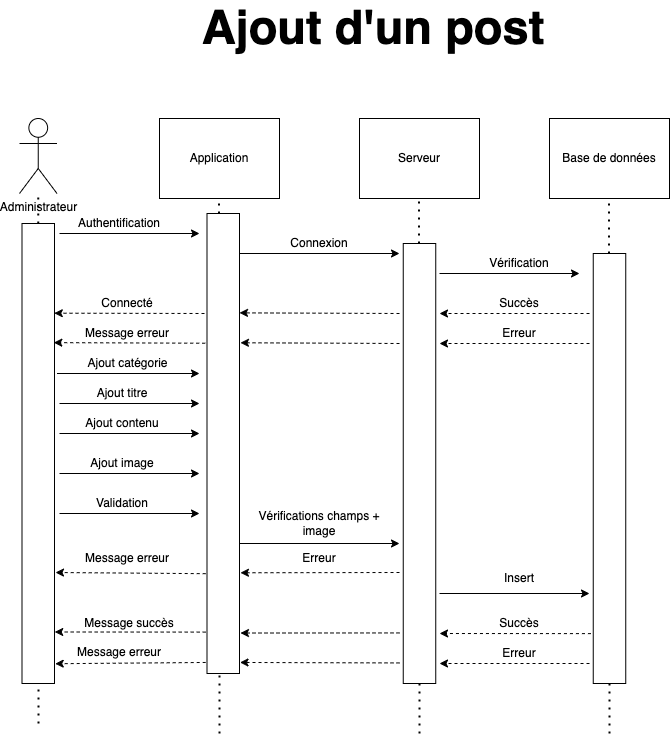

The diagram above was exported from draw.io. Its source (the exported page's mxGraphModel, read from the mxfile embedded in the PNG):
<mxGraphModel dx="1026" dy="407" grid="1" gridSize="10" guides="1" tooltips="1" connect="1" arrows="1" fold="1" page="1" pageScale="1" pageWidth="827" pageHeight="1169" math="0" shadow="0">
  <root>
    <mxCell id="0" />
    <mxCell id="1" parent="0" />
    <mxCell id="3xOPgRo4jJ90pTQfy68X-1" value="&lt;b&gt;&lt;font style=&quot;font-size: 47px&quot;&gt;Ajout d'un post&lt;/font&gt;&lt;/b&gt;" style="text;html=1;strokeColor=none;fillColor=none;align=center;verticalAlign=middle;whiteSpace=wrap;rounded=0;" parent="1" vertex="1">
      <mxGeometry x="174" y="30" width="480" height="50" as="geometry" />
    </mxCell>
    <mxCell id="3xOPgRo4jJ90pTQfy68X-2" value="Administrateur" style="shape=umlActor;verticalLabelPosition=bottom;verticalAlign=top;html=1;outlineConnect=0;" parent="1" vertex="1">
      <mxGeometry x="60" y="145" width="37.5" height="75" as="geometry" />
    </mxCell>
    <mxCell id="3xOPgRo4jJ90pTQfy68X-5" value="" style="group" parent="1" vertex="1" connectable="0">
      <mxGeometry x="200" y="145" width="120" height="80" as="geometry" />
    </mxCell>
    <mxCell id="3xOPgRo4jJ90pTQfy68X-3" value="" style="rounded=0;whiteSpace=wrap;html=1;" parent="3xOPgRo4jJ90pTQfy68X-5" vertex="1">
      <mxGeometry width="120" height="80" as="geometry" />
    </mxCell>
    <mxCell id="3xOPgRo4jJ90pTQfy68X-4" value="Application" style="text;html=1;strokeColor=none;fillColor=none;align=center;verticalAlign=middle;whiteSpace=wrap;rounded=0;" parent="3xOPgRo4jJ90pTQfy68X-5" vertex="1">
      <mxGeometry x="10" y="15" width="100" height="50" as="geometry" />
    </mxCell>
    <mxCell id="3xOPgRo4jJ90pTQfy68X-6" value="" style="group" parent="1" vertex="1" connectable="0">
      <mxGeometry x="400" y="145" width="120" height="80" as="geometry" />
    </mxCell>
    <mxCell id="3xOPgRo4jJ90pTQfy68X-7" value="" style="rounded=0;whiteSpace=wrap;html=1;" parent="3xOPgRo4jJ90pTQfy68X-6" vertex="1">
      <mxGeometry width="120" height="80" as="geometry" />
    </mxCell>
    <mxCell id="3xOPgRo4jJ90pTQfy68X-8" value="Serveur" style="text;html=1;strokeColor=none;fillColor=none;align=center;verticalAlign=middle;whiteSpace=wrap;rounded=0;" parent="3xOPgRo4jJ90pTQfy68X-6" vertex="1">
      <mxGeometry x="10" y="15" width="100" height="50" as="geometry" />
    </mxCell>
    <mxCell id="3xOPgRo4jJ90pTQfy68X-10" value="" style="group" parent="1" vertex="1" connectable="0">
      <mxGeometry x="590" y="145" width="120" height="80" as="geometry" />
    </mxCell>
    <mxCell id="3xOPgRo4jJ90pTQfy68X-11" value="" style="rounded=0;whiteSpace=wrap;html=1;" parent="3xOPgRo4jJ90pTQfy68X-10" vertex="1">
      <mxGeometry width="120" height="80" as="geometry" />
    </mxCell>
    <mxCell id="3xOPgRo4jJ90pTQfy68X-12" value="Base de données" style="text;html=1;strokeColor=none;fillColor=none;align=center;verticalAlign=middle;whiteSpace=wrap;rounded=0;" parent="3xOPgRo4jJ90pTQfy68X-10" vertex="1">
      <mxGeometry x="10" y="15" width="100" height="50" as="geometry" />
    </mxCell>
    <mxCell id="3xOPgRo4jJ90pTQfy68X-13" value="" style="endArrow=none;dashed=1;html=1;dashPattern=1 3;strokeWidth=2;" parent="1" source="3xOPgRo4jJ90pTQfy68X-70" target="3xOPgRo4jJ90pTQfy68X-2" edge="1">
      <mxGeometry width="50" height="50" relative="1" as="geometry">
        <mxPoint x="79" y="750" as="sourcePoint" />
        <mxPoint x="190" y="480" as="targetPoint" />
      </mxGeometry>
    </mxCell>
    <mxCell id="3xOPgRo4jJ90pTQfy68X-14" value="" style="endArrow=none;dashed=1;html=1;dashPattern=1 3;strokeWidth=2;" parent="1" edge="1">
      <mxGeometry width="50" height="50" relative="1" as="geometry">
        <mxPoint x="260" y="760" as="sourcePoint" />
        <mxPoint x="259.5004918032787" y="225" as="targetPoint" />
      </mxGeometry>
    </mxCell>
    <mxCell id="3xOPgRo4jJ90pTQfy68X-15" value="" style="endArrow=none;dashed=1;html=1;dashPattern=1 3;strokeWidth=2;" parent="1" source="3xOPgRo4jJ90pTQfy68X-73" edge="1">
      <mxGeometry width="50" height="50" relative="1" as="geometry">
        <mxPoint x="460" y="760" as="sourcePoint" />
        <mxPoint x="459.5004918032787" y="225" as="targetPoint" />
      </mxGeometry>
    </mxCell>
    <mxCell id="3xOPgRo4jJ90pTQfy68X-16" value="" style="endArrow=none;dashed=1;html=1;dashPattern=1 3;strokeWidth=2;" parent="1" source="3xOPgRo4jJ90pTQfy68X-75" edge="1">
      <mxGeometry width="50" height="50" relative="1" as="geometry">
        <mxPoint x="650" y="760" as="sourcePoint" />
        <mxPoint x="649.5004918032787" y="225" as="targetPoint" />
      </mxGeometry>
    </mxCell>
    <mxCell id="3xOPgRo4jJ90pTQfy68X-17" value="" style="endArrow=classic;html=1;" parent="1" edge="1">
      <mxGeometry width="50" height="50" relative="1" as="geometry">
        <mxPoint x="100" y="260" as="sourcePoint" />
        <mxPoint x="240" y="260" as="targetPoint" />
      </mxGeometry>
    </mxCell>
    <mxCell id="3xOPgRo4jJ90pTQfy68X-19" value="" style="endArrow=classic;html=1;" parent="1" edge="1">
      <mxGeometry width="50" height="50" relative="1" as="geometry">
        <mxPoint x="479.9999999999999" y="300" as="sourcePoint" />
        <mxPoint x="619.9999999999999" y="300" as="targetPoint" />
      </mxGeometry>
    </mxCell>
    <mxCell id="3xOPgRo4jJ90pTQfy68X-20" value="" style="endArrow=classic;html=1;dashed=1;" parent="1" edge="1">
      <mxGeometry width="50" height="50" relative="1" as="geometry">
        <mxPoint x="630" y="340" as="sourcePoint" />
        <mxPoint x="480" y="340" as="targetPoint" />
      </mxGeometry>
    </mxCell>
    <mxCell id="3xOPgRo4jJ90pTQfy68X-21" value="" style="endArrow=classic;html=1;dashed=1;entryX=1;entryY=0.216;entryDx=0;entryDy=0;entryPerimeter=0;" parent="1" target="3xOPgRo4jJ90pTQfy68X-72" edge="1">
      <mxGeometry width="50" height="50" relative="1" as="geometry">
        <mxPoint x="440" y="340" as="sourcePoint" />
        <mxPoint x="270" y="340" as="targetPoint" />
      </mxGeometry>
    </mxCell>
    <mxCell id="3xOPgRo4jJ90pTQfy68X-22" value="" style="endArrow=classic;html=1;dashed=1;entryX=0.993;entryY=0.195;entryDx=0;entryDy=0;entryPerimeter=0;" parent="1" target="3xOPgRo4jJ90pTQfy68X-70" edge="1">
      <mxGeometry width="50" height="50" relative="1" as="geometry">
        <mxPoint x="245" y="340" as="sourcePoint" />
        <mxPoint x="89.99999999999989" y="340" as="targetPoint" />
      </mxGeometry>
    </mxCell>
    <mxCell id="3xOPgRo4jJ90pTQfy68X-23" value="" style="endArrow=classic;html=1;dashed=1;" parent="1" edge="1">
      <mxGeometry width="50" height="50" relative="1" as="geometry">
        <mxPoint x="630" y="370" as="sourcePoint" />
        <mxPoint x="480" y="370" as="targetPoint" />
      </mxGeometry>
    </mxCell>
    <mxCell id="3xOPgRo4jJ90pTQfy68X-24" value="" style="endArrow=classic;html=1;dashed=1;entryX=1.029;entryY=0.281;entryDx=0;entryDy=0;entryPerimeter=0;" parent="1" target="3xOPgRo4jJ90pTQfy68X-72" edge="1">
      <mxGeometry width="50" height="50" relative="1" as="geometry">
        <mxPoint x="440" y="370" as="sourcePoint" />
        <mxPoint x="269.9999999999999" y="370" as="targetPoint" />
      </mxGeometry>
    </mxCell>
    <mxCell id="3xOPgRo4jJ90pTQfy68X-25" value="" style="endArrow=classic;html=1;dashed=1;exitX=-0.055;exitY=0.282;exitDx=0;exitDy=0;exitPerimeter=0;entryX=0.978;entryY=0.259;entryDx=0;entryDy=0;entryPerimeter=0;" parent="1" source="3xOPgRo4jJ90pTQfy68X-72" target="3xOPgRo4jJ90pTQfy68X-70" edge="1">
      <mxGeometry width="50" height="50" relative="1" as="geometry">
        <mxPoint x="239.9999999999999" y="370" as="sourcePoint" />
        <mxPoint x="89.99999999999989" y="370" as="targetPoint" />
      </mxGeometry>
    </mxCell>
    <mxCell id="3xOPgRo4jJ90pTQfy68X-26" value="Authentification" style="text;html=1;strokeColor=none;fillColor=none;align=center;verticalAlign=middle;whiteSpace=wrap;rounded=0;" parent="1" vertex="1">
      <mxGeometry x="120" y="240" width="80" height="20" as="geometry" />
    </mxCell>
    <mxCell id="3xOPgRo4jJ90pTQfy68X-28" value="Vérification" style="text;html=1;strokeColor=none;fillColor=none;align=center;verticalAlign=middle;whiteSpace=wrap;rounded=0;" parent="1" vertex="1">
      <mxGeometry x="520" y="280" width="80" height="20" as="geometry" />
    </mxCell>
    <mxCell id="3xOPgRo4jJ90pTQfy68X-29" value="Succès" style="text;html=1;strokeColor=none;fillColor=none;align=center;verticalAlign=middle;whiteSpace=wrap;rounded=0;" parent="1" vertex="1">
      <mxGeometry x="520" y="320" width="80" height="20" as="geometry" />
    </mxCell>
    <mxCell id="3xOPgRo4jJ90pTQfy68X-30" value="Erreur" style="text;html=1;strokeColor=none;fillColor=none;align=center;verticalAlign=middle;whiteSpace=wrap;rounded=0;" parent="1" vertex="1">
      <mxGeometry x="520" y="350" width="80" height="20" as="geometry" />
    </mxCell>
    <mxCell id="3xOPgRo4jJ90pTQfy68X-31" value="Message erreur" style="text;html=1;strokeColor=none;fillColor=none;align=center;verticalAlign=middle;whiteSpace=wrap;rounded=0;" parent="1" vertex="1">
      <mxGeometry x="117.5" y="350" width="100" height="20" as="geometry" />
    </mxCell>
    <mxCell id="3xOPgRo4jJ90pTQfy68X-32" value="Connecté" style="text;html=1;strokeColor=none;fillColor=none;align=center;verticalAlign=middle;whiteSpace=wrap;rounded=0;" parent="1" vertex="1">
      <mxGeometry x="127.5" y="320" width="80" height="20" as="geometry" />
    </mxCell>
    <mxCell id="3xOPgRo4jJ90pTQfy68X-36" value="" style="group" parent="1" vertex="1" connectable="0">
      <mxGeometry x="97.5" y="380" width="142.5" height="20" as="geometry" />
    </mxCell>
    <mxCell id="3xOPgRo4jJ90pTQfy68X-34" value="" style="endArrow=classic;html=1;" parent="3xOPgRo4jJ90pTQfy68X-36" edge="1">
      <mxGeometry width="50" height="50" relative="1" as="geometry">
        <mxPoint y="20" as="sourcePoint" />
        <mxPoint x="142.5" y="20" as="targetPoint" />
      </mxGeometry>
    </mxCell>
    <mxCell id="3xOPgRo4jJ90pTQfy68X-35" value="Ajout catégorie" style="text;html=1;strokeColor=none;fillColor=none;align=center;verticalAlign=middle;whiteSpace=wrap;rounded=0;" parent="3xOPgRo4jJ90pTQfy68X-36" vertex="1">
      <mxGeometry x="22.9" width="97.1" height="20" as="geometry" />
    </mxCell>
    <mxCell id="3xOPgRo4jJ90pTQfy68X-37" value="" style="group" parent="1" vertex="1" connectable="0">
      <mxGeometry x="99.99999999999989" y="410" width="140" height="20" as="geometry" />
    </mxCell>
    <mxCell id="3xOPgRo4jJ90pTQfy68X-38" value="" style="endArrow=classic;html=1;" parent="3xOPgRo4jJ90pTQfy68X-37" edge="1">
      <mxGeometry width="50" height="50" relative="1" as="geometry">
        <mxPoint y="20" as="sourcePoint" />
        <mxPoint x="140" y="20" as="targetPoint" />
      </mxGeometry>
    </mxCell>
    <mxCell id="3xOPgRo4jJ90pTQfy68X-39" value="Ajout titre" style="text;html=1;strokeColor=none;fillColor=none;align=center;verticalAlign=middle;whiteSpace=wrap;rounded=0;" parent="3xOPgRo4jJ90pTQfy68X-37" vertex="1">
      <mxGeometry x="22.500000000000114" width="80" height="20" as="geometry" />
    </mxCell>
    <mxCell id="3xOPgRo4jJ90pTQfy68X-40" value="" style="group" parent="1" vertex="1" connectable="0">
      <mxGeometry x="99.99999999999989" y="440" width="140" height="20" as="geometry" />
    </mxCell>
    <mxCell id="3xOPgRo4jJ90pTQfy68X-41" value="" style="endArrow=classic;html=1;" parent="3xOPgRo4jJ90pTQfy68X-40" edge="1">
      <mxGeometry width="50" height="50" relative="1" as="geometry">
        <mxPoint y="20" as="sourcePoint" />
        <mxPoint x="140" y="20" as="targetPoint" />
      </mxGeometry>
    </mxCell>
    <mxCell id="3xOPgRo4jJ90pTQfy68X-42" value="Ajout contenu" style="text;html=1;strokeColor=none;fillColor=none;align=center;verticalAlign=middle;whiteSpace=wrap;rounded=0;" parent="3xOPgRo4jJ90pTQfy68X-40" vertex="1">
      <mxGeometry x="22.500000000000114" width="80" height="20" as="geometry" />
    </mxCell>
    <mxCell id="3xOPgRo4jJ90pTQfy68X-43" value="" style="group" parent="1" vertex="1" connectable="0">
      <mxGeometry x="99.99999999999989" y="480" width="140" height="20" as="geometry" />
    </mxCell>
    <mxCell id="3xOPgRo4jJ90pTQfy68X-44" value="" style="endArrow=classic;html=1;" parent="3xOPgRo4jJ90pTQfy68X-43" edge="1">
      <mxGeometry width="50" height="50" relative="1" as="geometry">
        <mxPoint y="20" as="sourcePoint" />
        <mxPoint x="140" y="20" as="targetPoint" />
      </mxGeometry>
    </mxCell>
    <mxCell id="3xOPgRo4jJ90pTQfy68X-45" value="Ajout image" style="text;html=1;strokeColor=none;fillColor=none;align=center;verticalAlign=middle;whiteSpace=wrap;rounded=0;" parent="3xOPgRo4jJ90pTQfy68X-43" vertex="1">
      <mxGeometry x="22.500000000000114" width="80" height="20" as="geometry" />
    </mxCell>
    <mxCell id="3xOPgRo4jJ90pTQfy68X-46" value="" style="group" parent="1" vertex="1" connectable="0">
      <mxGeometry x="99.99999999999989" y="520" width="140" height="20" as="geometry" />
    </mxCell>
    <mxCell id="3xOPgRo4jJ90pTQfy68X-47" value="" style="endArrow=classic;html=1;" parent="3xOPgRo4jJ90pTQfy68X-46" edge="1">
      <mxGeometry width="50" height="50" relative="1" as="geometry">
        <mxPoint y="20" as="sourcePoint" />
        <mxPoint x="140" y="20" as="targetPoint" />
      </mxGeometry>
    </mxCell>
    <mxCell id="3xOPgRo4jJ90pTQfy68X-48" value="Validation" style="text;html=1;strokeColor=none;fillColor=none;align=center;verticalAlign=middle;whiteSpace=wrap;rounded=0;" parent="3xOPgRo4jJ90pTQfy68X-46" vertex="1">
      <mxGeometry x="22.500000000000114" width="80" height="20" as="geometry" />
    </mxCell>
    <mxCell id="3xOPgRo4jJ90pTQfy68X-49" value="" style="group" parent="1" vertex="1" connectable="0">
      <mxGeometry x="279.9999999999999" y="260" width="160.0000000000001" height="20" as="geometry" />
    </mxCell>
    <mxCell id="3xOPgRo4jJ90pTQfy68X-18" value="" style="endArrow=classic;html=1;" parent="3xOPgRo4jJ90pTQfy68X-49" edge="1">
      <mxGeometry width="50" height="50" relative="1" as="geometry">
        <mxPoint y="20" as="sourcePoint" />
        <mxPoint x="160.0000000000001" y="20" as="targetPoint" />
      </mxGeometry>
    </mxCell>
    <mxCell id="3xOPgRo4jJ90pTQfy68X-27" value="Connexion" style="text;html=1;strokeColor=none;fillColor=none;align=center;verticalAlign=middle;whiteSpace=wrap;rounded=0;" parent="3xOPgRo4jJ90pTQfy68X-49" vertex="1">
      <mxGeometry x="40.000000000000114" width="80" height="20" as="geometry" />
    </mxCell>
    <mxCell id="3xOPgRo4jJ90pTQfy68X-50" value="" style="group" parent="1" vertex="1" connectable="0">
      <mxGeometry x="280" y="550" width="160" height="20" as="geometry" />
    </mxCell>
    <mxCell id="3xOPgRo4jJ90pTQfy68X-51" value="" style="endArrow=classic;html=1;" parent="3xOPgRo4jJ90pTQfy68X-50" edge="1">
      <mxGeometry width="50" height="50" relative="1" as="geometry">
        <mxPoint y="20" as="sourcePoint" />
        <mxPoint x="160" y="20" as="targetPoint" />
      </mxGeometry>
    </mxCell>
    <mxCell id="3xOPgRo4jJ90pTQfy68X-52" value="Vérifications champs + image" style="text;html=1;strokeColor=none;fillColor=none;align=center;verticalAlign=middle;whiteSpace=wrap;rounded=0;" parent="1" vertex="1">
      <mxGeometry x="289.9999999999999" y="540" width="140" height="20" as="geometry" />
    </mxCell>
    <mxCell id="3xOPgRo4jJ90pTQfy68X-53" value="" style="endArrow=classic;html=1;dashed=1;entryX=1.029;entryY=0.781;entryDx=0;entryDy=0;entryPerimeter=0;" parent="1" target="3xOPgRo4jJ90pTQfy68X-72" edge="1">
      <mxGeometry width="50" height="50" relative="1" as="geometry">
        <mxPoint x="440" y="599" as="sourcePoint" />
        <mxPoint x="265" y="600" as="targetPoint" />
      </mxGeometry>
    </mxCell>
    <mxCell id="3xOPgRo4jJ90pTQfy68X-55" value="" style="endArrow=classic;html=1;dashed=1;exitX=-0.04;exitY=0.783;exitDx=0;exitDy=0;exitPerimeter=0;" parent="1" source="3xOPgRo4jJ90pTQfy68X-72" edge="1">
      <mxGeometry width="50" height="50" relative="1" as="geometry">
        <mxPoint x="240" y="600" as="sourcePoint" />
        <mxPoint x="96" y="599" as="targetPoint" />
      </mxGeometry>
    </mxCell>
    <mxCell id="3xOPgRo4jJ90pTQfy68X-56" value="Message erreur" style="text;html=1;strokeColor=none;fillColor=none;align=center;verticalAlign=middle;whiteSpace=wrap;rounded=0;" parent="1" vertex="1">
      <mxGeometry x="117.5" y="575" width="100" height="20" as="geometry" />
    </mxCell>
    <mxCell id="3xOPgRo4jJ90pTQfy68X-57" value="" style="endArrow=classic;html=1;" parent="1" edge="1">
      <mxGeometry width="50" height="50" relative="1" as="geometry">
        <mxPoint x="479.9999999999999" y="620" as="sourcePoint" />
        <mxPoint x="630" y="620" as="targetPoint" />
      </mxGeometry>
    </mxCell>
    <mxCell id="3xOPgRo4jJ90pTQfy68X-58" value="Insert" style="text;html=1;strokeColor=none;fillColor=none;align=center;verticalAlign=middle;whiteSpace=wrap;rounded=0;" parent="1" vertex="1">
      <mxGeometry x="489.9999999999999" y="595" width="140" height="20" as="geometry" />
    </mxCell>
    <mxCell id="3xOPgRo4jJ90pTQfy68X-59" value="Erreur" style="text;html=1;strokeColor=none;fillColor=none;align=center;verticalAlign=middle;whiteSpace=wrap;rounded=0;" parent="1" vertex="1">
      <mxGeometry x="289.9999999999999" y="575" width="140" height="20" as="geometry" />
    </mxCell>
    <mxCell id="3xOPgRo4jJ90pTQfy68X-60" value="" style="endArrow=classic;html=1;dashed=1;exitX=-0.071;exitY=0.884;exitDx=0;exitDy=0;exitPerimeter=0;" parent="1" source="3xOPgRo4jJ90pTQfy68X-75" edge="1">
      <mxGeometry width="50" height="50" relative="1" as="geometry">
        <mxPoint x="640" y="660" as="sourcePoint" />
        <mxPoint x="480" y="660" as="targetPoint" />
      </mxGeometry>
    </mxCell>
    <mxCell id="3xOPgRo4jJ90pTQfy68X-61" value="" style="endArrow=classic;html=1;dashed=1;" parent="1" edge="1">
      <mxGeometry width="50" height="50" relative="1" as="geometry">
        <mxPoint x="630" y="690" as="sourcePoint" />
        <mxPoint x="480" y="690" as="targetPoint" />
      </mxGeometry>
    </mxCell>
    <mxCell id="3xOPgRo4jJ90pTQfy68X-62" value="Succès" style="text;html=1;strokeColor=none;fillColor=none;align=center;verticalAlign=middle;whiteSpace=wrap;rounded=0;" parent="1" vertex="1">
      <mxGeometry x="520" y="640" width="80" height="20" as="geometry" />
    </mxCell>
    <mxCell id="3xOPgRo4jJ90pTQfy68X-63" value="Erreur" style="text;html=1;strokeColor=none;fillColor=none;align=center;verticalAlign=middle;whiteSpace=wrap;rounded=0;" parent="1" vertex="1">
      <mxGeometry x="520" y="670" width="80" height="20" as="geometry" />
    </mxCell>
    <mxCell id="3xOPgRo4jJ90pTQfy68X-64" value="" style="endArrow=classic;html=1;dashed=1;entryX=1.029;entryY=0.912;entryDx=0;entryDy=0;entryPerimeter=0;" parent="1" target="3xOPgRo4jJ90pTQfy68X-72" edge="1">
      <mxGeometry width="50" height="50" relative="1" as="geometry">
        <mxPoint x="440" y="659.4300000000001" as="sourcePoint" />
        <mxPoint x="270" y="659.4300000000001" as="targetPoint" />
      </mxGeometry>
    </mxCell>
    <mxCell id="3xOPgRo4jJ90pTQfy68X-65" value="" style="endArrow=classic;html=1;dashed=1;exitX=-0.04;exitY=0.91;exitDx=0;exitDy=0;exitPerimeter=0;entryX=1.007;entryY=0.888;entryDx=0;entryDy=0;entryPerimeter=0;" parent="1" source="3xOPgRo4jJ90pTQfy68X-72" target="3xOPgRo4jJ90pTQfy68X-70" edge="1">
      <mxGeometry width="50" height="50" relative="1" as="geometry">
        <mxPoint x="240" y="659.4300000000001" as="sourcePoint" />
        <mxPoint x="89.99999999999989" y="659.4300000000001" as="targetPoint" />
      </mxGeometry>
    </mxCell>
    <mxCell id="3xOPgRo4jJ90pTQfy68X-66" value="" style="endArrow=classic;html=1;dashed=1;entryX=1.015;entryY=0.976;entryDx=0;entryDy=0;entryPerimeter=0;" parent="1" target="3xOPgRo4jJ90pTQfy68X-72" edge="1">
      <mxGeometry width="50" height="50" relative="1" as="geometry">
        <mxPoint x="440" y="689.4300000000001" as="sourcePoint" />
        <mxPoint x="269.9999999999999" y="689.4300000000001" as="targetPoint" />
      </mxGeometry>
    </mxCell>
    <mxCell id="3xOPgRo4jJ90pTQfy68X-67" value="" style="endArrow=classic;html=1;dashed=1;exitX=-0.04;exitY=0.976;exitDx=0;exitDy=0;exitPerimeter=0;entryX=1.022;entryY=0.957;entryDx=0;entryDy=0;entryPerimeter=0;" parent="1" source="3xOPgRo4jJ90pTQfy68X-72" target="3xOPgRo4jJ90pTQfy68X-70" edge="1">
      <mxGeometry width="50" height="50" relative="1" as="geometry">
        <mxPoint x="239.9999999999999" y="689.4300000000001" as="sourcePoint" />
        <mxPoint x="89.99999999999989" y="689.4300000000001" as="targetPoint" />
      </mxGeometry>
    </mxCell>
    <mxCell id="3xOPgRo4jJ90pTQfy68X-68" value="Message erreur" style="text;html=1;strokeColor=none;fillColor=none;align=center;verticalAlign=middle;whiteSpace=wrap;rounded=0;" parent="1" vertex="1">
      <mxGeometry x="110" y="669.4300000000001" width="100" height="20" as="geometry" />
    </mxCell>
    <mxCell id="3xOPgRo4jJ90pTQfy68X-69" value="Message succès" style="text;html=1;strokeColor=none;fillColor=none;align=center;verticalAlign=middle;whiteSpace=wrap;rounded=0;" parent="1" vertex="1">
      <mxGeometry x="115" y="640" width="110" height="20" as="geometry" />
    </mxCell>
    <mxCell id="3xOPgRo4jJ90pTQfy68X-70" value="" style="rounded=0;whiteSpace=wrap;html=1;" parent="1" vertex="1">
      <mxGeometry x="62.5" y="250" width="32.5" height="460" as="geometry" />
    </mxCell>
    <mxCell id="3xOPgRo4jJ90pTQfy68X-71" value="" style="endArrow=none;dashed=1;html=1;dashPattern=1 3;strokeWidth=2;" parent="1" target="3xOPgRo4jJ90pTQfy68X-70" edge="1">
      <mxGeometry width="50" height="50" relative="1" as="geometry">
        <mxPoint x="79" y="750" as="sourcePoint" />
        <mxPoint x="78.76651982378849" y="220" as="targetPoint" />
      </mxGeometry>
    </mxCell>
    <mxCell id="3xOPgRo4jJ90pTQfy68X-72" value="" style="rounded=0;whiteSpace=wrap;html=1;" parent="1" vertex="1">
      <mxGeometry x="247.5" y="240" width="32.5" height="460" as="geometry" />
    </mxCell>
    <mxCell id="3xOPgRo4jJ90pTQfy68X-73" value="" style="rounded=0;whiteSpace=wrap;html=1;" parent="1" vertex="1">
      <mxGeometry x="443.75" y="270" width="32.5" height="440" as="geometry" />
    </mxCell>
    <mxCell id="3xOPgRo4jJ90pTQfy68X-74" value="" style="endArrow=none;dashed=1;html=1;dashPattern=1 3;strokeWidth=2;" parent="1" target="3xOPgRo4jJ90pTQfy68X-73" edge="1">
      <mxGeometry width="50" height="50" relative="1" as="geometry">
        <mxPoint x="460" y="760" as="sourcePoint" />
        <mxPoint x="459.5004918032787" y="225" as="targetPoint" />
      </mxGeometry>
    </mxCell>
    <mxCell id="3xOPgRo4jJ90pTQfy68X-75" value="" style="rounded=0;whiteSpace=wrap;html=1;" parent="1" vertex="1">
      <mxGeometry x="633.75" y="280" width="32.5" height="430" as="geometry" />
    </mxCell>
    <mxCell id="3xOPgRo4jJ90pTQfy68X-76" value="" style="endArrow=none;dashed=1;html=1;dashPattern=1 3;strokeWidth=2;" parent="1" target="3xOPgRo4jJ90pTQfy68X-75" edge="1">
      <mxGeometry width="50" height="50" relative="1" as="geometry">
        <mxPoint x="650" y="760" as="sourcePoint" />
        <mxPoint x="649.5004918032787" y="225" as="targetPoint" />
      </mxGeometry>
    </mxCell>
  </root>
</mxGraphModel>